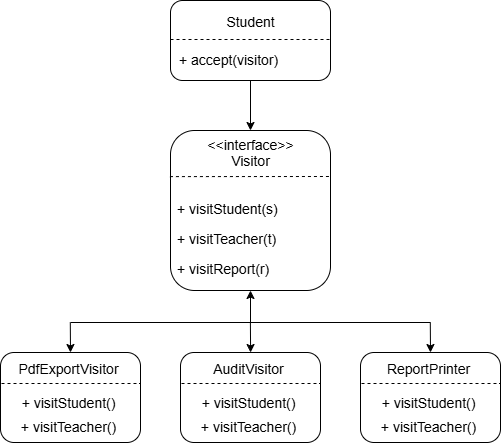

The diagram above was exported from draw.io. Its source (the exported page's mxGraphModel, read from the mxfile embedded in the PNG):
<mxGraphModel dx="2775" dy="1325" grid="1" gridSize="10" guides="1" tooltips="1" connect="1" arrows="1" fold="1" page="1" pageScale="1" pageWidth="850" pageHeight="1100" math="0" shadow="0">
  <root>
    <mxCell id="0" />
    <mxCell id="1" parent="0" />
    <mxCell id="da4eh95uCWr54rBb2uUu-7" value="" style="rounded=1;whiteSpace=wrap;html=1;" parent="1" vertex="1">
      <mxGeometry x="340" y="380" width="160" height="160" as="geometry" />
    </mxCell>
    <mxCell id="da4eh95uCWr54rBb2uUu-8" value="" style="endArrow=none;dashed=1;html=1;rounded=0;entryX=1.007;entryY=0.271;entryDx=0;entryDy=0;entryPerimeter=0;" parent="1" edge="1">
      <mxGeometry width="50" height="50" relative="1" as="geometry">
        <mxPoint x="339.44" y="426.11" as="sourcePoint" />
        <mxPoint x="500.5600000000001" y="426.001" as="targetPoint" />
      </mxGeometry>
    </mxCell>
    <mxCell id="da4eh95uCWr54rBb2uUu-9" value="&lt;font style=&quot;font-size: 14px;&quot;&gt;&amp;lt;&amp;lt;interface&amp;gt;&amp;gt;&lt;/font&gt;" style="text;html=1;align=center;verticalAlign=middle;resizable=0;points=[];autosize=1;strokeColor=none;fillColor=none;" parent="1" vertex="1">
      <mxGeometry x="365" y="380" width="110" height="30" as="geometry" />
    </mxCell>
    <mxCell id="da4eh95uCWr54rBb2uUu-10" value="&lt;font style=&quot;font-size: 14px;&quot;&gt;+ visitTeacher(t)&lt;/font&gt;" style="text;html=1;align=left;verticalAlign=middle;resizable=0;points=[];autosize=1;strokeColor=none;fillColor=none;" parent="1" vertex="1">
      <mxGeometry x="345" y="474" width="120" height="30" as="geometry" />
    </mxCell>
    <mxCell id="QozyBHIdxnoLK1CSrhVg-42" value="&lt;font style=&quot;font-size: 14px;&quot;&gt;Visitor&lt;/font&gt;" style="text;html=1;align=center;verticalAlign=middle;resizable=0;points=[];autosize=1;strokeColor=none;fillColor=none;" parent="1" vertex="1">
      <mxGeometry x="390" y="396" width="60" height="30" as="geometry" />
    </mxCell>
    <mxCell id="QozyBHIdxnoLK1CSrhVg-79" value="&lt;font style=&quot;font-size: 14px;&quot;&gt;+ visitReport(r)&lt;/font&gt;" style="text;html=1;align=left;verticalAlign=middle;resizable=0;points=[];autosize=1;strokeColor=none;fillColor=none;" parent="1" vertex="1">
      <mxGeometry x="345" y="504" width="120" height="30" as="geometry" />
    </mxCell>
    <mxCell id="QozyBHIdxnoLK1CSrhVg-80" value="" style="rounded=1;whiteSpace=wrap;html=1;" parent="1" vertex="1">
      <mxGeometry x="340" y="250" width="160" height="80" as="geometry" />
    </mxCell>
    <mxCell id="QozyBHIdxnoLK1CSrhVg-81" value="" style="endArrow=none;dashed=1;html=1;rounded=0;entryX=1.007;entryY=0.271;entryDx=0;entryDy=0;entryPerimeter=0;" parent="1" edge="1">
      <mxGeometry width="50" height="50" relative="1" as="geometry">
        <mxPoint x="340" y="289" as="sourcePoint" />
        <mxPoint x="500.00000000000017" y="289.001" as="targetPoint" />
      </mxGeometry>
    </mxCell>
    <mxCell id="QozyBHIdxnoLK1CSrhVg-83" value="&lt;font style=&quot;font-size: 14px;&quot;&gt;+ accept(visitor)&lt;/font&gt;" style="text;html=1;align=left;verticalAlign=middle;resizable=0;points=[];autosize=1;strokeColor=none;fillColor=none;" parent="1" vertex="1">
      <mxGeometry x="346.99999999999994" y="295" width="120" height="30" as="geometry" />
    </mxCell>
    <mxCell id="QozyBHIdxnoLK1CSrhVg-84" value="&lt;font style=&quot;font-size: 14px;&quot;&gt;Student&lt;/font&gt;" style="text;html=1;align=center;verticalAlign=middle;resizable=0;points=[];autosize=1;strokeColor=none;fillColor=none;" parent="1" vertex="1">
      <mxGeometry x="384.99999999999994" y="257" width="70" height="30" as="geometry" />
    </mxCell>
    <mxCell id="QozyBHIdxnoLK1CSrhVg-86" value="" style="endArrow=classic;html=1;rounded=0;exitX=0.5;exitY=1;exitDx=0;exitDy=0;entryX=0.5;entryY=0;entryDx=0;entryDy=0;" parent="1" source="QozyBHIdxnoLK1CSrhVg-80" target="da4eh95uCWr54rBb2uUu-7" edge="1">
      <mxGeometry width="50" height="50" relative="1" as="geometry">
        <mxPoint x="390" y="461" as="sourcePoint" />
        <mxPoint x="440" y="411" as="targetPoint" />
      </mxGeometry>
    </mxCell>
    <mxCell id="QozyBHIdxnoLK1CSrhVg-87" value="" style="endArrow=none;html=1;rounded=0;" parent="1" edge="1">
      <mxGeometry width="50" height="50" relative="1" as="geometry">
        <mxPoint x="240" y="572" as="sourcePoint" />
        <mxPoint x="600" y="572" as="targetPoint" />
      </mxGeometry>
    </mxCell>
    <mxCell id="QozyBHIdxnoLK1CSrhVg-90" value="" style="endArrow=classic;html=1;rounded=0;entryX=0.5;entryY=0;entryDx=0;entryDy=0;" parent="1" edge="1">
      <mxGeometry width="50" height="50" relative="1" as="geometry">
        <mxPoint x="239.8" y="572" as="sourcePoint" />
        <mxPoint x="240" y="602" as="targetPoint" />
      </mxGeometry>
    </mxCell>
    <mxCell id="QozyBHIdxnoLK1CSrhVg-91" value="" style="endArrow=classic;html=1;rounded=0;entryX=0.5;entryY=0;entryDx=0;entryDy=0;" parent="1" edge="1">
      <mxGeometry width="50" height="50" relative="1" as="geometry">
        <mxPoint x="599.8" y="572" as="sourcePoint" />
        <mxPoint x="600" y="602" as="targetPoint" />
      </mxGeometry>
    </mxCell>
    <mxCell id="QozyBHIdxnoLK1CSrhVg-92" value="" style="endArrow=classic;html=1;rounded=0;entryX=0.5;entryY=0;entryDx=0;entryDy=0;" parent="1" edge="1">
      <mxGeometry width="50" height="50" relative="1" as="geometry">
        <mxPoint x="419.9" y="572" as="sourcePoint" />
        <mxPoint x="420.1" y="602" as="targetPoint" />
      </mxGeometry>
    </mxCell>
    <mxCell id="QozyBHIdxnoLK1CSrhVg-93" value="" style="endArrow=classic;html=1;rounded=0;" parent="1" edge="1">
      <mxGeometry width="50" height="50" relative="1" as="geometry">
        <mxPoint x="420" y="572" as="sourcePoint" />
        <mxPoint x="420" y="540" as="targetPoint" />
      </mxGeometry>
    </mxCell>
    <mxCell id="QozyBHIdxnoLK1CSrhVg-95" value="" style="rounded=1;whiteSpace=wrap;html=1;" parent="1" vertex="1">
      <mxGeometry x="170" y="602" width="140" height="90" as="geometry" />
    </mxCell>
    <mxCell id="QozyBHIdxnoLK1CSrhVg-96" value="&lt;span style=&quot;font-size: 14px;&quot;&gt;PdfExportVisitor&lt;/span&gt;" style="text;html=1;align=center;verticalAlign=middle;resizable=0;points=[];autosize=1;strokeColor=none;fillColor=none;" parent="1" vertex="1">
      <mxGeometry x="178" y="604" width="120" height="30" as="geometry" />
    </mxCell>
    <mxCell id="QozyBHIdxnoLK1CSrhVg-97" value="" style="endArrow=none;dashed=1;html=1;rounded=0;" parent="1" edge="1">
      <mxGeometry width="50" height="50" relative="1" as="geometry">
        <mxPoint x="171" y="633" as="sourcePoint" />
        <mxPoint x="310" y="633" as="targetPoint" />
      </mxGeometry>
    </mxCell>
    <mxCell id="QozyBHIdxnoLK1CSrhVg-98" value="&lt;font style=&quot;font-size: 14px;&quot;&gt;+ visitStudent()&lt;/font&gt;" style="text;html=1;align=center;verticalAlign=middle;resizable=0;points=[];autosize=1;strokeColor=none;fillColor=none;" parent="1" vertex="1">
      <mxGeometry x="178" y="638" width="120" height="30" as="geometry" />
    </mxCell>
    <mxCell id="QozyBHIdxnoLK1CSrhVg-99" value="&lt;font style=&quot;font-size: 14px;&quot;&gt;+ visitTeacher()&lt;/font&gt;" style="text;html=1;align=center;verticalAlign=middle;resizable=0;points=[];autosize=1;strokeColor=none;fillColor=none;" parent="1" vertex="1">
      <mxGeometry x="178" y="662" width="120" height="30" as="geometry" />
    </mxCell>
    <mxCell id="QozyBHIdxnoLK1CSrhVg-100" value="" style="rounded=1;whiteSpace=wrap;html=1;" parent="1" vertex="1">
      <mxGeometry x="350" y="602" width="140" height="90" as="geometry" />
    </mxCell>
    <mxCell id="QozyBHIdxnoLK1CSrhVg-101" value="&lt;span style=&quot;font-size: 14px;&quot;&gt;AuditVisitor&lt;/span&gt;" style="text;html=1;align=center;verticalAlign=middle;resizable=0;points=[];autosize=1;strokeColor=none;fillColor=none;" parent="1" vertex="1">
      <mxGeometry x="373" y="604" width="90" height="30" as="geometry" />
    </mxCell>
    <mxCell id="QozyBHIdxnoLK1CSrhVg-102" value="" style="endArrow=none;dashed=1;html=1;rounded=0;" parent="1" edge="1">
      <mxGeometry width="50" height="50" relative="1" as="geometry">
        <mxPoint x="351" y="633" as="sourcePoint" />
        <mxPoint x="490" y="633" as="targetPoint" />
      </mxGeometry>
    </mxCell>
    <mxCell id="QozyBHIdxnoLK1CSrhVg-103" value="&lt;font style=&quot;font-size: 14px;&quot;&gt;+ visitStudent()&lt;/font&gt;" style="text;html=1;align=center;verticalAlign=middle;resizable=0;points=[];autosize=1;strokeColor=none;fillColor=none;" parent="1" vertex="1">
      <mxGeometry x="358" y="638" width="120" height="30" as="geometry" />
    </mxCell>
    <mxCell id="QozyBHIdxnoLK1CSrhVg-104" value="&lt;font style=&quot;font-size: 14px;&quot;&gt;+ visitTeacher()&lt;/font&gt;" style="text;html=1;align=center;verticalAlign=middle;resizable=0;points=[];autosize=1;strokeColor=none;fillColor=none;" parent="1" vertex="1">
      <mxGeometry x="358" y="662" width="120" height="30" as="geometry" />
    </mxCell>
    <mxCell id="QozyBHIdxnoLK1CSrhVg-105" value="" style="rounded=1;whiteSpace=wrap;html=1;" parent="1" vertex="1">
      <mxGeometry x="530" y="602" width="140" height="90" as="geometry" />
    </mxCell>
    <mxCell id="QozyBHIdxnoLK1CSrhVg-106" value="&lt;span style=&quot;font-size: 14px;&quot;&gt;ReportPrinter&lt;/span&gt;" style="text;html=1;align=center;verticalAlign=middle;resizable=0;points=[];autosize=1;strokeColor=none;fillColor=none;" parent="1" vertex="1">
      <mxGeometry x="543" y="604" width="110" height="30" as="geometry" />
    </mxCell>
    <mxCell id="QozyBHIdxnoLK1CSrhVg-107" value="" style="endArrow=none;dashed=1;html=1;rounded=0;" parent="1" edge="1">
      <mxGeometry width="50" height="50" relative="1" as="geometry">
        <mxPoint x="531" y="633" as="sourcePoint" />
        <mxPoint x="670" y="633" as="targetPoint" />
      </mxGeometry>
    </mxCell>
    <mxCell id="QozyBHIdxnoLK1CSrhVg-108" value="&lt;font style=&quot;font-size: 14px;&quot;&gt;+ visitStudent()&lt;/font&gt;" style="text;html=1;align=center;verticalAlign=middle;resizable=0;points=[];autosize=1;strokeColor=none;fillColor=none;" parent="1" vertex="1">
      <mxGeometry x="538" y="638" width="120" height="30" as="geometry" />
    </mxCell>
    <mxCell id="QozyBHIdxnoLK1CSrhVg-109" value="&lt;font style=&quot;font-size: 14px;&quot;&gt;+ visitTeacher()&lt;/font&gt;" style="text;html=1;align=center;verticalAlign=middle;resizable=0;points=[];autosize=1;strokeColor=none;fillColor=none;" parent="1" vertex="1">
      <mxGeometry x="538" y="662" width="120" height="30" as="geometry" />
    </mxCell>
    <mxCell id="__p4HI2BnrCwAblchMSf-1" value="&lt;font style=&quot;font-size: 14px;&quot;&gt;+ visitStudent(s)&lt;/font&gt;" style="text;html=1;align=left;verticalAlign=middle;resizable=0;points=[];autosize=1;strokeColor=none;fillColor=none;" vertex="1" parent="1">
      <mxGeometry x="345" y="444" width="120" height="30" as="geometry" />
    </mxCell>
  </root>
</mxGraphModel>